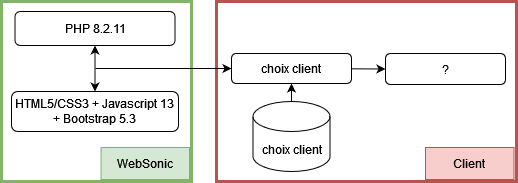

The diagram above was exported from draw.io. Its source (the exported page's mxGraphModel, read from the mxfile embedded in the PNG):
<mxGraphModel dx="1434" dy="726" grid="1" gridSize="10" guides="1" tooltips="1" connect="1" arrows="1" fold="1" page="1" pageScale="1" pageWidth="827" pageHeight="1169" math="0" shadow="0">
  <root>
    <mxCell id="0" />
    <mxCell id="1" parent="0" />
    <mxCell id="CP5m4hqDr0bGd65ETZ_7-1" value="" style="rounded=0;whiteSpace=wrap;html=1;fillColor=none;strokeColor=#82b366;strokeWidth=3;" parent="1" vertex="1">
      <mxGeometry x="30" y="80" width="190" height="180" as="geometry" />
    </mxCell>
    <mxCell id="CP5m4hqDr0bGd65ETZ_7-2" value="WebSonic" style="rounded=0;whiteSpace=wrap;html=1;fillColor=#d5e8d4;strokeColor=#82b366;" parent="1" vertex="1">
      <mxGeometry x="129.51906976744192" y="226" width="88.48372093023256" height="32" as="geometry" />
    </mxCell>
    <mxCell id="CP5m4hqDr0bGd65ETZ_7-3" value="HTML5/CSS3 + Javascript 13 + Bootstrap 5.3" style="rounded=1;whiteSpace=wrap;html=1;" parent="1" vertex="1">
      <mxGeometry x="40" y="170" width="167" height="40" as="geometry" />
    </mxCell>
    <mxCell id="CP5m4hqDr0bGd65ETZ_7-4" value="PHP 8.2.11" style="rounded=1;whiteSpace=wrap;html=1;" parent="1" vertex="1">
      <mxGeometry x="43.5" y="90" width="160" height="34" as="geometry" />
    </mxCell>
    <mxCell id="CP5m4hqDr0bGd65ETZ_7-5" value="" style="endArrow=classic;startArrow=classic;html=1;rounded=0;exitX=0.5;exitY=0;exitDx=0;exitDy=0;entryX=0.5;entryY=1;entryDx=0;entryDy=0;" parent="1" source="CP5m4hqDr0bGd65ETZ_7-3" target="CP5m4hqDr0bGd65ETZ_7-4" edge="1">
      <mxGeometry width="50" height="50" relative="1" as="geometry">
        <mxPoint x="436" y="294" as="sourcePoint" />
        <mxPoint x="486" y="244" as="targetPoint" />
      </mxGeometry>
    </mxCell>
    <mxCell id="CP5m4hqDr0bGd65ETZ_7-6" value="" style="rounded=0;whiteSpace=wrap;html=1;fillColor=none;strokeColor=#b85450;strokeWidth=3;" parent="1" vertex="1">
      <mxGeometry x="245" y="80" width="300" height="180" as="geometry" />
    </mxCell>
    <mxCell id="CP5m4hqDr0bGd65ETZ_7-7" value="" style="endArrow=classic;html=1;rounded=0;entryX=0;entryY=0.5;entryDx=0;entryDy=0;startArrow=none;startFill=0;endFill=1;" parent="1" source="CP5m4hqDr0bGd65ETZ_7-13" target="CP5m4hqDr0bGd65ETZ_7-9" edge="1">
      <mxGeometry width="50" height="50" relative="1" as="geometry">
        <mxPoint x="130" y="147" as="sourcePoint" />
        <mxPoint x="438" y="147" as="targetPoint" />
      </mxGeometry>
    </mxCell>
    <mxCell id="CP5m4hqDr0bGd65ETZ_7-8" value="Client" style="rounded=0;whiteSpace=wrap;html=1;fillColor=#f8cecc;strokeColor=#b85450;" parent="1" vertex="1">
      <mxGeometry x="453.99906976744194" y="226" width="88.48372093023256" height="32" as="geometry" />
    </mxCell>
    <mxCell id="CP5m4hqDr0bGd65ETZ_7-9" value="?" style="rounded=1;whiteSpace=wrap;html=1;" parent="1" vertex="1">
      <mxGeometry x="414" y="132" width="120" height="31" as="geometry" />
    </mxCell>
    <mxCell id="CP5m4hqDr0bGd65ETZ_7-10" value="choix client" style="shape=cylinder3;whiteSpace=wrap;html=1;boundedLbl=1;backgroundOutline=1;size=15;" parent="1" vertex="1">
      <mxGeometry x="281.5" y="180" width="77" height="70" as="geometry" />
    </mxCell>
    <mxCell id="CP5m4hqDr0bGd65ETZ_7-11" value="" style="endArrow=none;html=1;rounded=0;entryX=0.5;entryY=0;entryDx=0;entryDy=0;entryPerimeter=0;endFill=0;startArrow=classic;startFill=1;" parent="1" source="CP5m4hqDr0bGd65ETZ_7-13" target="CP5m4hqDr0bGd65ETZ_7-10" edge="1">
      <mxGeometry width="50" height="50" relative="1" as="geometry">
        <mxPoint x="600" y="430" as="sourcePoint" />
        <mxPoint x="650" y="380" as="targetPoint" />
      </mxGeometry>
    </mxCell>
    <mxCell id="CP5m4hqDr0bGd65ETZ_7-12" value="" style="endArrow=classic;html=1;rounded=0;entryX=0;entryY=0.5;entryDx=0;entryDy=0;startArrow=none;startFill=0;endFill=1;" parent="1" target="CP5m4hqDr0bGd65ETZ_7-13" edge="1">
      <mxGeometry width="50" height="50" relative="1" as="geometry">
        <mxPoint x="124" y="147" as="sourcePoint" />
        <mxPoint x="264" y="147" as="targetPoint" />
      </mxGeometry>
    </mxCell>
    <mxCell id="CP5m4hqDr0bGd65ETZ_7-13" value="choix client" style="rounded=1;whiteSpace=wrap;html=1;" parent="1" vertex="1">
      <mxGeometry x="260" y="132" width="120" height="30" as="geometry" />
    </mxCell>
  </root>
</mxGraphModel>